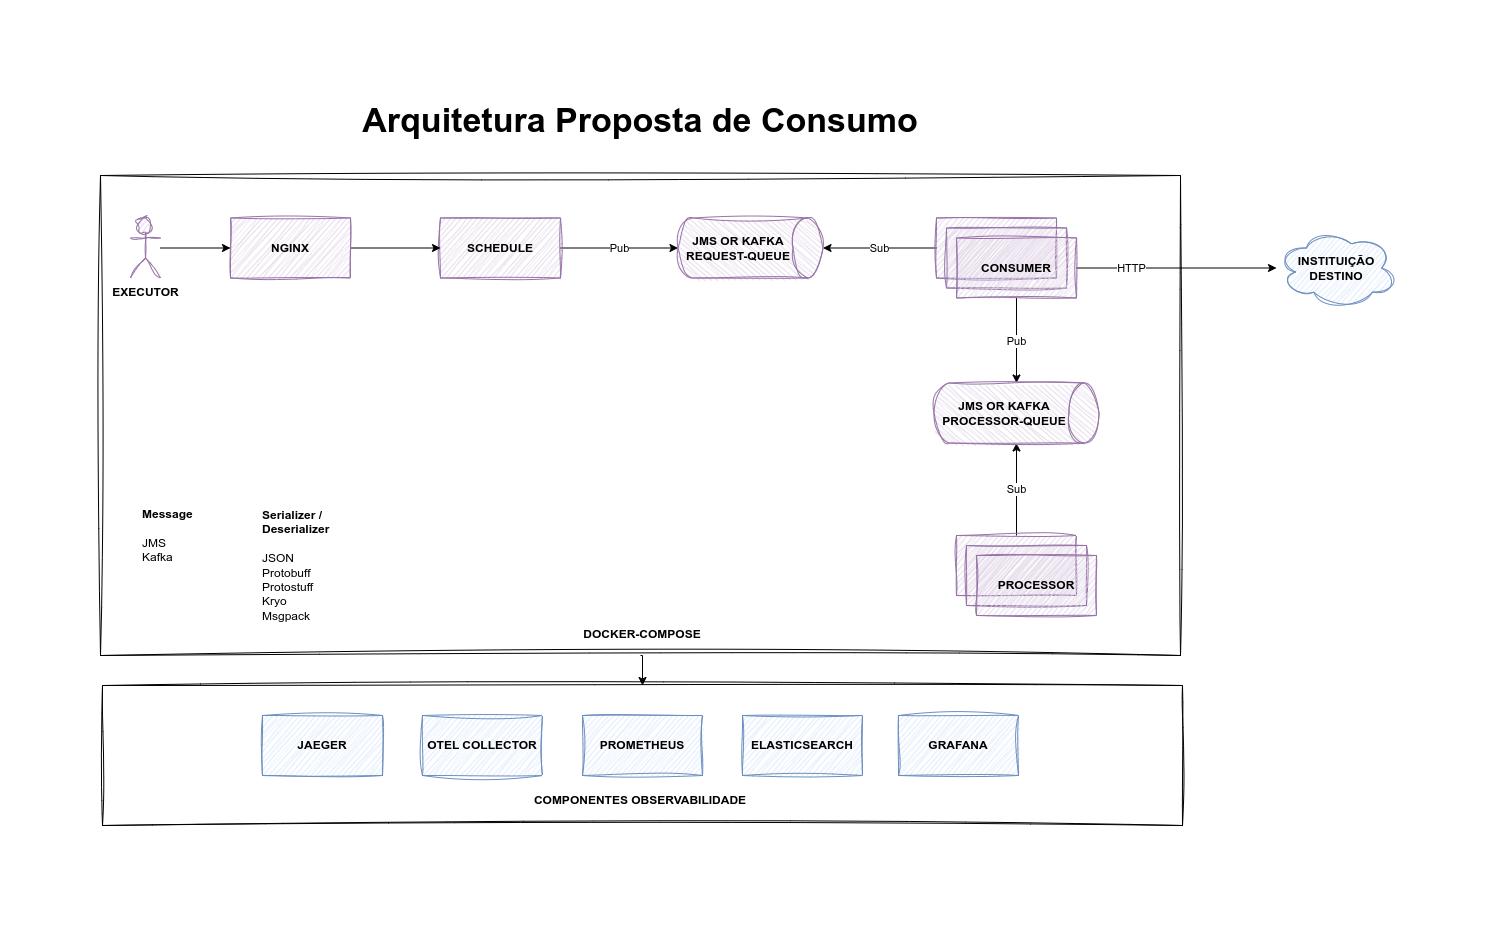

The diagram above was exported from draw.io. Its source (the exported page's mxGraphModel, read from the mxfile embedded in the PNG):
<mxGraphModel dx="2311" dy="893" grid="1" gridSize="10" guides="1" tooltips="1" connect="1" arrows="1" fold="1" page="1" pageScale="1" pageWidth="827" pageHeight="1169" math="0" shadow="0">
  <root>
    <mxCell id="1T9NpHHnENRjL3NU3mAY-0" />
    <mxCell id="1T9NpHHnENRjL3NU3mAY-1" parent="1T9NpHHnENRjL3NU3mAY-0" />
    <mxCell id="3jsIKIYwhPl8_fi7x_D_-9" value="" style="rounded=0;whiteSpace=wrap;html=1;sketch=1;curveFitting=1;jiggle=2;" vertex="1" parent="1T9NpHHnENRjL3NU3mAY-1">
      <mxGeometry x="42" y="620" width="1080" height="140" as="geometry" />
    </mxCell>
    <mxCell id="3jsIKIYwhPl8_fi7x_D_-10" style="edgeStyle=orthogonalEdgeStyle;rounded=0;orthogonalLoop=1;jettySize=auto;html=1;exitX=0.5;exitY=1;exitDx=0;exitDy=0;entryX=0.5;entryY=0;entryDx=0;entryDy=0;" edge="1" parent="1T9NpHHnENRjL3NU3mAY-1" source="1T9NpHHnENRjL3NU3mAY-2" target="3jsIKIYwhPl8_fi7x_D_-9">
      <mxGeometry relative="1" as="geometry" />
    </mxCell>
    <mxCell id="1T9NpHHnENRjL3NU3mAY-2" value="" style="rounded=0;whiteSpace=wrap;html=1;sketch=1;curveFitting=1;jiggle=2;" vertex="1" parent="1T9NpHHnENRjL3NU3mAY-1">
      <mxGeometry x="40" y="110" width="1080" height="480" as="geometry" />
    </mxCell>
    <mxCell id="1T9NpHHnENRjL3NU3mAY-3" value="Pub" style="edgeStyle=orthogonalEdgeStyle;rounded=0;orthogonalLoop=1;jettySize=auto;html=1;" edge="1" parent="1T9NpHHnENRjL3NU3mAY-1" source="1T9NpHHnENRjL3NU3mAY-4" target="1T9NpHHnENRjL3NU3mAY-19">
      <mxGeometry relative="1" as="geometry" />
    </mxCell>
    <mxCell id="1T9NpHHnENRjL3NU3mAY-4" value="SCHEDULE" style="rounded=0;whiteSpace=wrap;html=1;sketch=1;curveFitting=1;jiggle=2;fillColor=#e1d5e7;strokeColor=#9673a6;fontStyle=1" vertex="1" parent="1T9NpHHnENRjL3NU3mAY-1">
      <mxGeometry x="380" y="152.5" width="120" height="60" as="geometry" />
    </mxCell>
    <mxCell id="1T9NpHHnENRjL3NU3mAY-5" value="Sub" style="edgeStyle=orthogonalEdgeStyle;rounded=0;orthogonalLoop=1;jettySize=auto;html=1;exitX=0;exitY=0.5;exitDx=0;exitDy=0;" edge="1" parent="1T9NpHHnENRjL3NU3mAY-1" source="1T9NpHHnENRjL3NU3mAY-6" target="1T9NpHHnENRjL3NU3mAY-19">
      <mxGeometry relative="1" as="geometry" />
    </mxCell>
    <mxCell id="1T9NpHHnENRjL3NU3mAY-6" value="" style="rounded=0;whiteSpace=wrap;html=1;sketch=1;curveFitting=1;jiggle=2;fillColor=#e1d5e7;strokeColor=#9673a6;" vertex="1" parent="1T9NpHHnENRjL3NU3mAY-1">
      <mxGeometry x="876" y="152.5" width="120" height="60" as="geometry" />
    </mxCell>
    <mxCell id="1T9NpHHnENRjL3NU3mAY-7" value="" style="rounded=0;whiteSpace=wrap;html=1;sketch=1;curveFitting=1;jiggle=2;fillColor=#e1d5e7;strokeColor=#9673a6;" vertex="1" parent="1T9NpHHnENRjL3NU3mAY-1">
      <mxGeometry x="886" y="162.5" width="120" height="60" as="geometry" />
    </mxCell>
    <mxCell id="1T9NpHHnENRjL3NU3mAY-8" value="Pub" style="edgeStyle=orthogonalEdgeStyle;rounded=0;orthogonalLoop=1;jettySize=auto;html=1;" edge="1" parent="1T9NpHHnENRjL3NU3mAY-1" source="1T9NpHHnENRjL3NU3mAY-11" target="1T9NpHHnENRjL3NU3mAY-20">
      <mxGeometry relative="1" as="geometry" />
    </mxCell>
    <mxCell id="1T9NpHHnENRjL3NU3mAY-9" style="edgeStyle=orthogonalEdgeStyle;rounded=0;orthogonalLoop=1;jettySize=auto;html=1;exitX=1;exitY=0.5;exitDx=0;exitDy=0;" edge="1" parent="1T9NpHHnENRjL3NU3mAY-1" source="1T9NpHHnENRjL3NU3mAY-11" target="1T9NpHHnENRjL3NU3mAY-14">
      <mxGeometry relative="1" as="geometry" />
    </mxCell>
    <mxCell id="1T9NpHHnENRjL3NU3mAY-10" value="HTTP" style="edgeLabel;html=1;align=center;verticalAlign=middle;resizable=0;points=[];" vertex="1" connectable="0" parent="1T9NpHHnENRjL3NU3mAY-9">
      <mxGeometry x="-0.3238" y="-1" relative="1" as="geometry">
        <mxPoint x="-14" y="-1" as="offset" />
      </mxGeometry>
    </mxCell>
    <mxCell id="1T9NpHHnENRjL3NU3mAY-11" value="CONSUMER" style="rounded=0;whiteSpace=wrap;html=1;sketch=1;curveFitting=1;jiggle=2;fillColor=#e1d5e7;strokeColor=#9673a6;fontStyle=1" vertex="1" parent="1T9NpHHnENRjL3NU3mAY-1">
      <mxGeometry x="896" y="172.5" width="120" height="60" as="geometry" />
    </mxCell>
    <mxCell id="1T9NpHHnENRjL3NU3mAY-12" value="Sub" style="edgeStyle=orthogonalEdgeStyle;rounded=0;orthogonalLoop=1;jettySize=auto;html=1;entryX=1;entryY=0.5;entryDx=0;entryDy=0;entryPerimeter=0;" edge="1" parent="1T9NpHHnENRjL3NU3mAY-1" source="1T9NpHHnENRjL3NU3mAY-13" target="1T9NpHHnENRjL3NU3mAY-20">
      <mxGeometry relative="1" as="geometry" />
    </mxCell>
    <mxCell id="1T9NpHHnENRjL3NU3mAY-13" value="" style="rounded=0;whiteSpace=wrap;html=1;sketch=1;curveFitting=1;jiggle=2;fillColor=#e1d5e7;strokeColor=#9673a6;fontStyle=1" vertex="1" parent="1T9NpHHnENRjL3NU3mAY-1">
      <mxGeometry x="896" y="470" width="120" height="60" as="geometry" />
    </mxCell>
    <mxCell id="1T9NpHHnENRjL3NU3mAY-14" value="INSTITUIÇÃO&lt;div&gt;DESTINO&lt;/div&gt;" style="ellipse;shape=cloud;whiteSpace=wrap;html=1;sketch=1;curveFitting=1;jiggle=2;fillColor=#dae8fc;strokeColor=#6c8ebf;fontStyle=1" vertex="1" parent="1T9NpHHnENRjL3NU3mAY-1">
      <mxGeometry x="1216" y="162.5" width="120" height="80" as="geometry" />
    </mxCell>
    <mxCell id="1T9NpHHnENRjL3NU3mAY-15" value="&lt;b&gt;&lt;font style=&quot;font-size: 34px;&quot;&gt;Arquitetura Proposta de Consumo&lt;/font&gt;&lt;/b&gt;" style="text;html=1;strokeColor=none;fillColor=none;align=center;verticalAlign=middle;whiteSpace=wrap;rounded=0;" vertex="1" parent="1T9NpHHnENRjL3NU3mAY-1">
      <mxGeometry x="222.25" y="40" width="715.5" height="30" as="geometry" />
    </mxCell>
    <mxCell id="1T9NpHHnENRjL3NU3mAY-16" value="DOCKER-COMPOSE" style="text;html=1;strokeColor=none;fillColor=none;align=center;verticalAlign=middle;whiteSpace=wrap;rounded=0;fontStyle=1" vertex="1" parent="1T9NpHHnENRjL3NU3mAY-1">
      <mxGeometry x="492" y="554" width="180" height="30" as="geometry" />
    </mxCell>
    <mxCell id="1T9NpHHnENRjL3NU3mAY-17" value="" style="rounded=0;whiteSpace=wrap;html=1;sketch=1;curveFitting=1;jiggle=2;fillColor=#e1d5e7;strokeColor=#9673a6;fontStyle=1" vertex="1" parent="1T9NpHHnENRjL3NU3mAY-1">
      <mxGeometry x="906" y="480" width="120" height="60" as="geometry" />
    </mxCell>
    <mxCell id="1T9NpHHnENRjL3NU3mAY-18" value="PROCESSOR" style="rounded=0;whiteSpace=wrap;html=1;sketch=1;curveFitting=1;jiggle=2;fillColor=#e1d5e7;strokeColor=#9673a6;fontStyle=1" vertex="1" parent="1T9NpHHnENRjL3NU3mAY-1">
      <mxGeometry x="916" y="490" width="120" height="60" as="geometry" />
    </mxCell>
    <mxCell id="1T9NpHHnENRjL3NU3mAY-19" value="JMS OR KAFKA&lt;br style=&quot;border-color: var(--border-color);&quot;&gt;REQUEST-QUEUE" style="shape=cylinder3;whiteSpace=wrap;html=1;boundedLbl=1;backgroundOutline=1;size=15;fillColor=#e1d5e7;strokeColor=#9673a6;sketch=1;curveFitting=1;jiggle=2;fontStyle=1;rotation=90;horizontal=0;" vertex="1" parent="1T9NpHHnENRjL3NU3mAY-1">
      <mxGeometry x="660" y="110" width="60" height="145" as="geometry" />
    </mxCell>
    <mxCell id="1T9NpHHnENRjL3NU3mAY-20" value="JMS OR KAFKA&lt;br&gt;PROCESSOR-QUEUE" style="shape=cylinder3;whiteSpace=wrap;html=1;boundedLbl=1;backgroundOutline=1;size=15;fillColor=#e1d5e7;strokeColor=#9673a6;sketch=1;curveFitting=1;jiggle=2;fontStyle=1;rotation=90;horizontal=0;" vertex="1" parent="1T9NpHHnENRjL3NU3mAY-1">
      <mxGeometry x="926" y="265" width="60" height="165" as="geometry" />
    </mxCell>
    <mxCell id="1T9NpHHnENRjL3NU3mAY-21" value="&lt;div style=&quot;&quot;&gt;&lt;b style=&quot;background-color: initial;&quot;&gt;Serializer / Deserializer&lt;/b&gt;&lt;br&gt;&lt;/div&gt;&lt;br&gt;JSON&lt;br&gt;Protobuff&lt;br&gt;Protostuff&lt;br&gt;Kryo&lt;br&gt;Msgpack" style="text;html=1;strokeColor=none;fillColor=none;align=left;verticalAlign=middle;whiteSpace=wrap;rounded=0;" vertex="1" parent="1T9NpHHnENRjL3NU3mAY-1">
      <mxGeometry x="200" y="430" width="80" height="140" as="geometry" />
    </mxCell>
    <mxCell id="3jsIKIYwhPl8_fi7x_D_-0" value="&lt;div style=&quot;&quot;&gt;&lt;b style=&quot;background-color: initial;&quot;&gt;Message&lt;/b&gt;&lt;br&gt;&lt;/div&gt;&lt;br&gt;JMS&lt;br&gt;Kafka" style="text;html=1;strokeColor=none;fillColor=none;align=left;verticalAlign=middle;whiteSpace=wrap;rounded=0;" vertex="1" parent="1T9NpHHnENRjL3NU3mAY-1">
      <mxGeometry x="80" y="430" width="80" height="80" as="geometry" />
    </mxCell>
    <mxCell id="3jsIKIYwhPl8_fi7x_D_-3" style="edgeStyle=orthogonalEdgeStyle;rounded=0;orthogonalLoop=1;jettySize=auto;html=1;entryX=0;entryY=0.5;entryDx=0;entryDy=0;" edge="1" parent="1T9NpHHnENRjL3NU3mAY-1" source="3jsIKIYwhPl8_fi7x_D_-2" target="1T9NpHHnENRjL3NU3mAY-4">
      <mxGeometry relative="1" as="geometry" />
    </mxCell>
    <mxCell id="3jsIKIYwhPl8_fi7x_D_-2" value="NGINX" style="rounded=0;whiteSpace=wrap;html=1;sketch=1;curveFitting=1;jiggle=2;fillColor=#e1d5e7;strokeColor=#9673a6;fontStyle=1" vertex="1" parent="1T9NpHHnENRjL3NU3mAY-1">
      <mxGeometry x="170" y="152.5" width="120" height="60" as="geometry" />
    </mxCell>
    <mxCell id="3jsIKIYwhPl8_fi7x_D_-4" value="JAEGER" style="rounded=0;whiteSpace=wrap;html=1;sketch=1;curveFitting=1;jiggle=2;fillColor=#dae8fc;strokeColor=#6c8ebf;fontStyle=1" vertex="1" parent="1T9NpHHnENRjL3NU3mAY-1">
      <mxGeometry x="202" y="650" width="120" height="60" as="geometry" />
    </mxCell>
    <mxCell id="3jsIKIYwhPl8_fi7x_D_-5" value="OTEL COLLECTOR" style="rounded=0;whiteSpace=wrap;html=1;sketch=1;curveFitting=1;jiggle=2;fillColor=#dae8fc;strokeColor=#6c8ebf;fontStyle=1" vertex="1" parent="1T9NpHHnENRjL3NU3mAY-1">
      <mxGeometry x="362" y="650" width="120" height="60" as="geometry" />
    </mxCell>
    <mxCell id="3jsIKIYwhPl8_fi7x_D_-6" value="PROMETHEUS" style="rounded=0;whiteSpace=wrap;html=1;sketch=1;curveFitting=1;jiggle=2;fillColor=#dae8fc;strokeColor=#6c8ebf;fontStyle=1" vertex="1" parent="1T9NpHHnENRjL3NU3mAY-1">
      <mxGeometry x="522" y="650" width="120" height="60" as="geometry" />
    </mxCell>
    <mxCell id="3jsIKIYwhPl8_fi7x_D_-7" value="&lt;div&gt;ELASTICSEARCH&lt;/div&gt;" style="rounded=0;whiteSpace=wrap;html=1;sketch=1;curveFitting=1;jiggle=2;fillColor=#dae8fc;strokeColor=#6c8ebf;fontStyle=1" vertex="1" parent="1T9NpHHnENRjL3NU3mAY-1">
      <mxGeometry x="682" y="650" width="120" height="60" as="geometry" />
    </mxCell>
    <mxCell id="3jsIKIYwhPl8_fi7x_D_-8" value="GRAFANA" style="rounded=0;whiteSpace=wrap;html=1;sketch=1;curveFitting=1;jiggle=2;fillColor=#dae8fc;strokeColor=#6c8ebf;fontStyle=1" vertex="1" parent="1T9NpHHnENRjL3NU3mAY-1">
      <mxGeometry x="838" y="650" width="120" height="60" as="geometry" />
    </mxCell>
    <mxCell id="3jsIKIYwhPl8_fi7x_D_-11" value="COMPONENTES OBSERVABILIDADE" style="text;html=1;strokeColor=none;fillColor=none;align=center;verticalAlign=middle;whiteSpace=wrap;rounded=0;fontStyle=1" vertex="1" parent="1T9NpHHnENRjL3NU3mAY-1">
      <mxGeometry x="451" y="720" width="258" height="30" as="geometry" />
    </mxCell>
    <mxCell id="3jsIKIYwhPl8_fi7x_D_-13" style="edgeStyle=orthogonalEdgeStyle;rounded=0;orthogonalLoop=1;jettySize=auto;html=1;entryX=0;entryY=0.5;entryDx=0;entryDy=0;" edge="1" parent="1T9NpHHnENRjL3NU3mAY-1" source="3jsIKIYwhPl8_fi7x_D_-12" target="3jsIKIYwhPl8_fi7x_D_-2">
      <mxGeometry relative="1" as="geometry" />
    </mxCell>
    <mxCell id="3jsIKIYwhPl8_fi7x_D_-12" value="&lt;b&gt;EXECUTOR&lt;/b&gt;" style="shape=umlActor;verticalLabelPosition=bottom;verticalAlign=top;html=1;outlineConnect=0;fillColor=#e1d5e7;strokeColor=#9673a6;sketch=1;curveFitting=1;jiggle=2;" vertex="1" parent="1T9NpHHnENRjL3NU3mAY-1">
      <mxGeometry x="70" y="152.5" width="30" height="60" as="geometry" />
    </mxCell>
  </root>
</mxGraphModel>